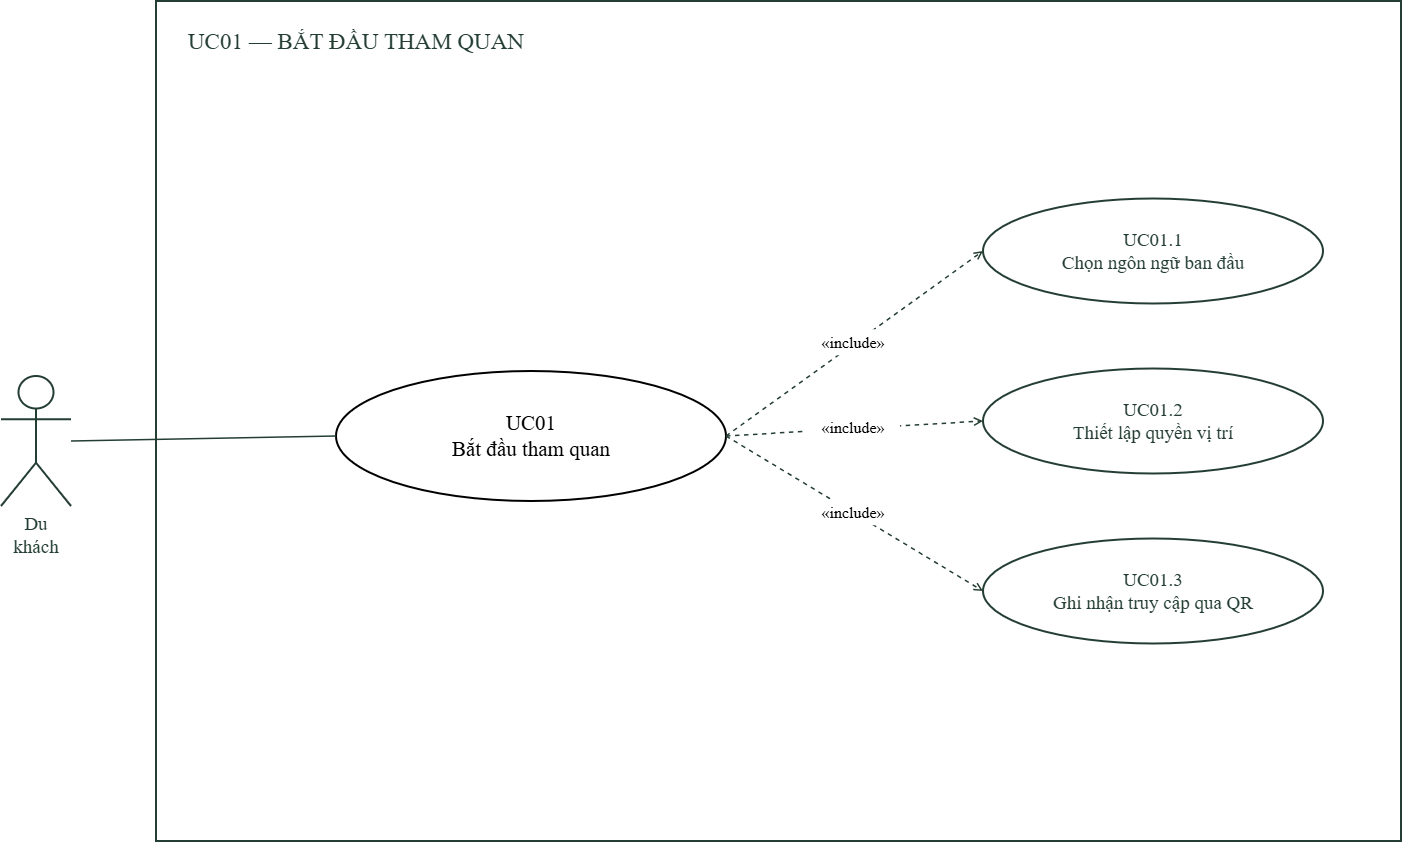

The diagram above was exported from draw.io. Its source (the exported page's mxGraphModel, read from the mxfile embedded in the PNG):
<mxGraphModel dx="1776" dy="969" grid="1" gridSize="10" guides="1" tooltips="1" connect="1" arrows="1" fold="1" page="1" pageScale="1" pageWidth="1510" pageHeight="1200" background="#FFFFFF" math="0" shadow="0">
  <root>
    <mxCell id="0" />
    <mxCell id="1" parent="0" />
    <mxCell id="system" parent="1" style="html=1;whiteSpace=wrap;fontFamily=DejaVu Sans;fontSize=19;fontColor=#243E33;strokeColor=#243E33;strokeWidth=2;fillColor=white;rounded=0;" value="" vertex="1">
      <mxGeometry height="840" width="1245" x="230" y="30" as="geometry" />
    </mxCell>
    <mxCell id="title" parent="1" style="html=1;whiteSpace=wrap;fontFamily=DejaVu Sans;fontSize=23;fontColor=#243E33;strokeColor=#243E33;strokeWidth=2;fillColor=white;text;strokeColor=none;fillColor=none;" value="UC01 — BẮT ĐẦU THAM QUAN" vertex="1">
      <mxGeometry height="60" width="1185" x="260" y="50" as="geometry" />
    </mxCell>
    <mxCell id="actor" parent="1" style="html=1;whiteSpace=wrap;fontFamily=DejaVu Sans;fontSize=19;fontColor=#243E33;strokeColor=#243E33;strokeWidth=2;fillColor=white;shape=umlActor;verticalLabelPosition=bottom;verticalAlign=top;" value="Du khách" vertex="1">
      <mxGeometry height="130" width="70" x="75" y="405" as="geometry" />
    </mxCell>
    <mxCell id="base" parent="1" style="html=1;whiteSpace=wrap;fontFamily=DejaVu Sans;fontSize=21;strokeWidth=2;ellipse;" value="UC01&lt;br&gt;Bắt đầu tham quan" vertex="1">
      <mxGeometry height="130" width="390" x="410" y="400" as="geometry" />
    </mxCell>
    <mxCell id="e7" edge="1" parent="1" source="actor" style="html=1;edgeStyle=none;endArrow=none;endFill=0;startArrow=none;strokeColor=#243E33;strokeWidth=1.5;dashed=0;exitX=1;exitY=0.5;exitPerimeter=0;entryX=0;entryY=0.5;entryPerimeter=0;" target="base" value="">
      <mxGeometry relative="1" as="geometry" />
    </mxCell>
    <mxCell id="sub1" parent="1" style="html=1;whiteSpace=wrap;fontFamily=DejaVu Sans;fontSize=19;fontColor=#243E33;strokeColor=#243E33;strokeWidth=2;fillColor=white;ellipse;" value="UC01.1&lt;br&gt;Chọn ngôn ngữ ban đầu" vertex="1">
      <mxGeometry height="105" width="340" x="1057" y="227.5" as="geometry" />
    </mxCell>
    <mxCell id="e9" edge="1" parent="1" source="base" style="html=1;edgeStyle=none;endArrow=open;endFill=0;startArrow=none;strokeColor=#243E33;strokeWidth=1.5;dashed=1;exitX=1;exitY=0.5;exitPerimeter=0;entryX=0;entryY=0.5;entryPerimeter=0;" target="sub1" value="">
      <mxGeometry relative="1" as="geometry" />
    </mxCell>
    <mxCell id="sub2" parent="1" style="html=1;whiteSpace=wrap;fontFamily=DejaVu Sans;fontSize=19;fontColor=#243E33;strokeColor=#243E33;strokeWidth=2;fillColor=white;ellipse;" value="UC01.2&lt;br&gt;Thiết lập quyền vị trí" vertex="1">
      <mxGeometry height="105" width="340" x="1057" y="397.5" as="geometry" />
    </mxCell>
    <mxCell id="e12" edge="1" parent="1" source="base" style="html=1;edgeStyle=none;endArrow=open;endFill=0;startArrow=none;strokeColor=#243E33;strokeWidth=1.5;dashed=1;exitX=1;exitY=0.5;exitPerimeter=0;entryX=0;entryY=0.5;entryPerimeter=0;" target="sub2" value="">
      <mxGeometry relative="1" as="geometry" />
    </mxCell>
    <mxCell id="sub3" parent="1" style="html=1;whiteSpace=wrap;fontFamily=DejaVu Sans;fontSize=19;fontColor=#243E33;strokeColor=#243E33;strokeWidth=2;fillColor=white;ellipse;" value="UC01.3&lt;br&gt;Ghi nhận truy cập qua QR" vertex="1">
      <mxGeometry height="105" width="340" x="1057" y="567.5" as="geometry" />
    </mxCell>
    <mxCell id="e15" edge="1" parent="1" source="base" style="html=1;edgeStyle=none;endArrow=open;endFill=0;startArrow=none;strokeColor=#243E33;strokeWidth=1.5;dashed=1;exitX=1;exitY=0.5;exitPerimeter=0;entryX=0;entryY=0.5;entryPerimeter=0;" target="sub3" value="">
      <mxGeometry relative="1" as="geometry" />
    </mxCell>
    <mxCell id="label10" parent="1" style="text;html=1;whiteSpace=wrap;align=center;verticalAlign=middle;fontFamily=DejaVu Sans;fontSize=16;fillColor=#FFFFFF;strokeColor=none;" value="«include»" vertex="1">
      <mxGeometry height="26" width="94" x="880" y="358.25" as="geometry" />
    </mxCell>
    <mxCell id="label13" parent="1" style="text;html=1;whiteSpace=wrap;align=center;verticalAlign=middle;fontFamily=DejaVu Sans;fontSize=16;fillColor=#FFFFFF;strokeColor=none;" value="«include»" vertex="1">
      <mxGeometry height="26" width="94" x="880" y="443.25" as="geometry" />
    </mxCell>
    <mxCell id="label16" parent="1" style="text;html=1;whiteSpace=wrap;align=center;verticalAlign=middle;fontFamily=DejaVu Sans;fontSize=16;fillColor=#FFFFFF;strokeColor=none;" value="«include»" vertex="1">
      <mxGeometry height="26" width="94" x="880" y="528.25" as="geometry" />
    </mxCell>
  </root>
</mxGraphModel>